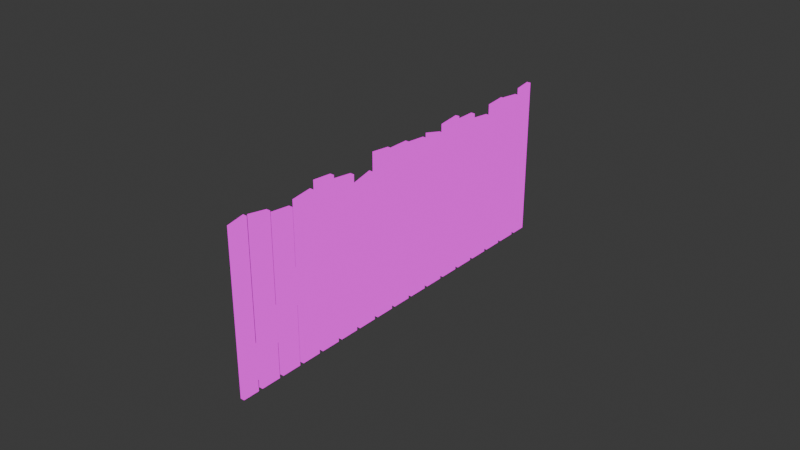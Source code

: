 # Source: fence.blend  (saved by Blender 5.0.119; exported with 4.5.12 LTS)
import bpy
from mathutils import Matrix  # noqa: F401  (used for matrix-valued properties, if any)

bpy.ops.wm.read_factory_settings(use_empty=True)
scene = bpy.context.scene
scene.name = 'Scene'

# ---- collections
col_collection = bpy.data.collections.new('Collection'); scene.collection.children.link(col_collection)

# ---- images (referenced by path relative to the original .blend; pixels are not part of the script)
import os
ASSET_DIR = os.environ.get("B2B_ASSET_DIR", "")  # directory of the original .blend (textures are referenced by path, not embedded)
HERE = os.path.dirname(os.path.abspath(__file__))  # packed textures are extracted next to this script under _unpacked/

def load_image(name, relpath, width, height, colorspace="sRGB"):
    """Load a texture the original file referenced (path relative to the .blend, or extracted next to this script)."""
    p = next((c for c in (os.path.join(HERE, relpath), os.path.join(ASSET_DIR, relpath)) if relpath and os.path.exists(c)), "")
    if p:
        img = bpy.data.images.load(p, check_existing=True)
        img.name = name
    else:  # same state as the original file: an image datablock whose file is absent (Cycles renders it pink)
        img = bpy.data.images.new(name, width, height)
        img.source = "FILE"
        img.filepath = "//" + (relpath or name)
    img.colorspace_settings.name = colorspace
    return img
img_fence_png = load_image('fence.png', 'fence.png', 1024, 1024, 'sRGB')

# ---- materials (node trees are filled in below, after node groups)
mat_fence = bpy.data.materials.new('fence')
mat_fence.alpha_threshold = 0.0
mat_fence.use_backface_culling_lightprobe_volume = False
mat_fence.roughness = 0.5
mat_fence.line_color = (0.0, 0.0, 0.0, 1.0)

# ---- material node trees
mat_fence.use_nodes = True; mat_fence.node_tree.nodes.clear()
_N = mat_fence.node_tree.nodes; _L = mat_fence.node_tree.links
n0 = _N.new('ShaderNodeOutputMaterial'); n0.name = 'Material Output'; n0.location = (200, 100)
n1 = _N.new('ShaderNodeEmission'); n1.name = 'Emission'; n1.location = (-200, 100)
n2 = _N.new('ShaderNodeTexImage'); n2.name = 'Image Texture'; n2.location = (-490, 80)
n2.image = img_fence_png
_L.new(n1.outputs[0], n0.inputs[0])
_L.new(n2.outputs[0], n1.inputs[0])
n0.is_active_output = True

# ---- world
world_world = bpy.data.worlds.new('World'); scene.world = world_world
world_world.use_nodes = True; world_world.node_tree.nodes.clear()
_N = world_world.node_tree.nodes; _L = world_world.node_tree.links
n0 = _N.new('ShaderNodeOutputWorld'); n0.name = 'World Output'; n0.location = (200, 100)
n1 = _N.new('ShaderNodeBackground'); n1.name = 'Background'; n1.location = (-200, 100)
n1.inputs[0].default_value = (0.05088, 0.05088, 0.05088, 1.0)
_L.new(n1.outputs[0], n0.inputs[0])
n0.is_active_output = True
world_world.color = (0.05088, 0.05088, 0.05088)
world_world.sun_shadow_jitter_overblur = 0.0

# ---- meshes
me_fence = bpy.data.meshes.new('fence')
me_fence.from_pydata([(-0.06451, -0.3495, 0.5414), (-0.06451, -0.3495, -1.459), (-0.06451, -0.5995, 0.5414), (-0.06451, -0.5995, -1.459), (-0.01451, -0.5995, -1.459), (-0.01451, -0.5995, 0.5414), (-0.01451, -0.3495, -1.459), (-0.01451, -0.3495, 0.5414), (-0.025, -1.266, -2.752), (-0.025, 0.6501, -2.18), (-0.025, -1.171, -2.939), (-0.025, 0.7092, -2.378), (0.025, 0.7092, -2.378), (0.025, -1.171, -2.939), (0.025, 0.6501, -2.18), (0.025, -1.266, -2.752), (-0.025, -1.295, -2.447), (-0.025, 0.5644, -1.893), (-0.025, -1.263, -2.699), (-0.025, 0.6358, -2.132), (0.025, 0.6358, -2.132), (0.025, -1.263, -2.699), (0.025, 0.5644, -1.893), (0.025, -1.295, -2.447), (-0.025, -1.308, -2.138), (-0.025, 0.4787, -1.605), (-0.025, -1.262, -2.385), (-0.025, 0.5501, -1.845), (0.025, 0.5501, -1.845), (0.025, -1.262, -2.385), (0.025, 0.4787, -1.605), (0.025, -1.308, -2.138), (-0.025, -1.47, -1.873), (-0.025, 0.3929, -1.318), (-0.025, -1.37, -2.104), (-0.025, 0.4644, -1.557), (0.025, 0.4644, -1.557), (0.025, -1.37, -2.104), (0.025, 0.3929, -1.318), (0.025, -1.47, -1.873), (-0.025, -1.609, -1.602), (-0.025, 0.3072, -1.03), (-0.025, -1.557, -1.847), (-0.025, 0.3786, -1.27), (0.025, 0.3786, -1.27), (0.025, -1.557, -1.847), (0.025, 0.3072, -1.03), (0.025, -1.609, -1.602), (-0.025, -1.6, -1.286), (-0.025, 0.2215, -0.7427), (-0.025, -1.557, -1.534), (-0.025, 0.2929, -0.9823), (0.025, 0.2929, -0.9823), (0.025, -1.557, -1.534), (0.025, 0.2215, -0.7427), (0.025, -1.6, -1.286), (-0.02846, -1.615, -0.9772), (-0.025, 0.1357, -0.4552), (-0.025, -1.49, -1.201), (-0.025, 0.2072, -0.6948), (0.025, 0.2072, -0.6948), (0.025, -1.49, -1.201), (0.025, 0.1357, -0.4552), (0.02154, -1.615, -0.9772), (-0.025, -1.867, -0.7392), (-0.025, 0.05001, -0.1677), (-0.025, -1.821, -0.9866), (-0.025, 0.1215, -0.4073), (0.025, 0.1215, -0.4073), (0.025, -1.821, -0.9866), (0.025, 0.05001, -0.1677), (0.025, -1.867, -0.7392), (-0.025, -1.929, -0.4448), (-0.025, -0.03572, 0.1198), (-0.025, -1.858, -0.6844), (-0.025, 0.03572, -0.1198), (0.025, 0.03572, -0.1198), (0.025, -1.858, -0.6844), (0.025, -0.03572, 0.1198), (0.025, -1.929, -0.4448), (-0.025, -1.967, -0.1432), (-0.025, -0.1215, 0.4073), (-0.02841, -1.914, -0.3882), (-0.025, -0.05001, 0.1677), (0.025, -0.05001, 0.1677), (0.02159, -1.914, -0.3882), (0.025, -0.1215, 0.4073), (0.025, -1.967, -0.1432), (-0.025, -2.022, 0.1537), (-0.025, -0.2072, 0.6948), (-0.025, -2.011, -0.1041), (-0.025, -0.1357, 0.4552), (0.025, -0.1357, 0.4552), (0.025, -2.011, -0.1041), (0.025, -0.2072, 0.6948), (0.025, -2.022, 0.1537), (-0.025, -2.21, 0.4107), (-0.025, -0.2929, 0.9823), (-0.03649, -2.105, 0.181), (-0.025, -0.2215, 0.7427), (0.025, -0.2215, 0.7427), (0.01351, -2.105, 0.181), (0.025, -0.2929, 0.9823), (0.025, -2.21, 0.4107), (-0.025, -2.239, 0.7149), (-0.025, -0.3786, 1.27), (-0.025, -2.168, 0.4754), (-0.025, -0.3072, 1.03), (0.025, -0.3072, 1.03), (0.025, -2.168, 0.4754), (0.025, -0.3786, 1.27), (0.025, -2.239, 0.7149), (-0.025, -2.221, 1.033), (-0.025, -0.4644, 1.557), (-0.025, -2.177, 0.7856), (-0.025, -0.3929, 1.318), (0.025, -0.3929, 1.318), (0.025, -2.177, 0.7856), (0.025, -0.4644, 1.557), (0.025, -2.221, 1.033), (-0.025, -2.428, 1.285), (-0.025, -0.5501, 1.845), (-0.025, -2.338, 1.051), (-0.025, -0.4787, 1.605), (0.025, -0.4787, 1.605), (0.025, -2.338, 1.051), (0.025, -0.5501, 1.845), (0.025, -2.428, 1.285), (-0.025, -2.469, 1.585), (-0.025, -0.6358, 2.132), (-0.025, -2.426, 1.338), (-0.025, -0.5644, 1.893), (0.025, -0.5644, 1.893), (0.025, -2.426, 1.338), (0.025, -0.6358, 2.132), (0.025, -2.469, 1.585), (-0.025, -2.624, 1.8), (-0.025, -0.7072, 2.372), (-0.025, -2.542, 1.616), (-0.025, -0.6501, 2.18), (0.025, -0.6501, 2.18), (0.025, -2.542, 1.616), (0.025, -0.7072, 2.372), (0.025, -2.624, 1.8), (0.01027, -1.273, -1.32), (0.01027, 0.4954, -2.255), (0.01027, -1.389, -1.541), (0.01027, 0.3785, -2.476), (0.06027, 0.3785, -2.476), (0.06027, -1.389, -1.541), (0.06027, 0.4954, -2.255), (0.06027, -1.273, -1.32), (0.01027, -0.4453, 1.1), (0.01027, -1.437, -0.6367), (0.01027, -0.6624, 1.224), (0.01027, -1.654, -0.5128), (0.06027, -1.654, -0.5128), (0.06027, -0.6624, 1.224), (0.06027, -1.437, -0.6367), (0.06027, -0.4453, 1.1), (-0.06411, -2.236, 1.91), (-0.06411, -0.4676, 0.9748), (-0.06411, -2.353, 1.689), (-0.06411, -0.5845, 0.7538), (-0.01411, -0.5845, 0.7538), (-0.01411, -2.353, 1.689), (-0.01411, -0.4676, 0.9748), (-0.01411, -2.236, 1.91)], [], [(3, 2, 0, 1), (1, 0, 7, 6), (6, 7, 5, 4), (4, 5, 2, 3), (1, 6, 4, 3), (7, 0, 2, 5), (11, 10, 8, 9), (9, 8, 15, 14), (14, 15, 13, 12), (12, 13, 10, 11), (9, 14, 12, 11), (15, 8, 10, 13), (19, 18, 16, 17), (17, 16, 23, 22), (22, 23, 21, 20), (20, 21, 18, 19), (17, 22, 20, 19), (23, 16, 18, 21), (27, 26, 24, 25), (25, 24, 31, 30), (30, 31, 29, 28), (28, 29, 26, 27), (25, 30, 28, 27), (31, 24, 26, 29), (35, 34, 32, 33), (33, 32, 39, 38), (38, 39, 37, 36), (36, 37, 34, 35), (33, 38, 36, 35), (39, 32, 34, 37), (43, 42, 40, 41), (41, 40, 47, 46), (46, 47, 45, 44), (44, 45, 42, 43), (41, 46, 44, 43), (47, 40, 42, 45), (51, 50, 48, 49), (49, 48, 55, 54), (54, 55, 53, 52), (52, 53, 50, 51), (49, 54, 52, 51), (55, 48, 50, 53), (59, 58, 56, 57), (57, 56, 63, 62), (62, 63, 61, 60), (60, 61, 58, 59), (57, 62, 60, 59), (63, 56, 58, 61), (67, 66, 64, 65), (65, 64, 71, 70), (70, 71, 69, 68), (68, 69, 66, 67), (65, 70, 68, 67), (71, 64, 66, 69), (75, 74, 72, 73), (73, 72, 79, 78), (78, 79, 77, 76), (76, 77, 74, 75), (73, 78, 76, 75), (79, 72, 74, 77), (83, 82, 80, 81), (81, 80, 87, 86), (86, 87, 85, 84), (84, 85, 82, 83), (81, 86, 84, 83), (87, 80, 82, 85), (91, 90, 88, 89), (89, 88, 95, 94), (94, 95, 93, 92), (92, 93, 90, 91), (89, 94, 92, 91), (95, 88, 90, 93), (99, 98, 96, 97), (97, 96, 103, 102), (102, 103, 101, 100), (100, 101, 98, 99), (97, 102, 100, 99), (103, 96, 98, 101), (107, 106, 104, 105), (105, 104, 111, 110), (110, 111, 109, 108), (108, 109, 106, 107), (105, 110, 108, 107), (111, 104, 106, 109), (115, 114, 112, 113), (113, 112, 119, 118), (118, 119, 117, 116), (116, 117, 114, 115), (113, 118, 116, 115), (119, 112, 114, 117), (123, 122, 120, 121), (121, 120, 127, 126), (126, 127, 125, 124), (124, 125, 122, 123), (121, 126, 124, 123), (127, 120, 122, 125), (131, 130, 128, 129), (129, 128, 135, 134), (134, 135, 133, 132), (132, 133, 130, 131), (129, 134, 132, 131), (135, 128, 130, 133), (139, 138, 136, 137), (137, 136, 143, 142), (142, 143, 141, 140), (140, 141, 138, 139), (137, 142, 140, 139), (143, 136, 138, 141), (147, 146, 144, 145), (145, 144, 151, 150), (150, 151, 149, 148), (148, 149, 146, 147), (145, 150, 148, 147), (151, 144, 146, 149), (155, 154, 152, 153), (153, 152, 159, 158), (158, 159, 157, 156), (156, 157, 154, 155), (153, 158, 156, 155), (159, 152, 154, 157), (163, 162, 160, 161), (161, 160, 167, 166), (166, 167, 165, 164), (164, 165, 162, 163), (161, 166, 164, 163), (167, 160, 162, 165)])
me_fence.polygons.foreach_set('use_smooth', [True] * 126)
_uv = me_fence.uv_layers.new(name='UVMap')
_uv.uv.foreach_set('vector', [0.126, 0.8888, 0.126, 0.8888, 0.126, 0.8888, 0.126, 0.8888, 0.126, 0.8888, 0.126, 0.8888, 0.126, 0.8888, 0.126, 0.8888, 0.126, 0.8888, 0.126, 0.8888, 0.126, 0.8888, 0.126, 0.8888, 0.126, 0.8888, 0.126, 0.8888, 0.126, 0.8888, 0.126, 0.8888, 0.126, 0.8888, 0.126, 0.8888, 0.126, 0.8888, 0.126, 0.8888, 0.126, 0.8888, 0.126, 0.8888, 0.126, 0.8888, 0.126, 0.8888, 0.126, 0.8888, 0.126, 0.8888, 0.126, 0.8888, 0.126, 0.8888, 0.126, 0.8888, 0.126, 0.8888, 0.126, 0.8888, 0.126, 0.8888, 0.126, 0.8888, 0.126, 0.8888, 0.126, 0.8888, 0.126, 0.8888, 0.126, 0.8888, 0.126, 0.8888, 0.126, 0.8888, 0.126, 0.8888, 0.126, 0.8888, 0.126, 0.8888, 0.126, 0.8888, 0.126, 0.8888, 0.126, 0.8888, 0.126, 0.8888, 0.126, 0.8888, 0.126, 0.8888, 0.126, 0.8888, 0.126, 0.8888, 0.126, 0.8888, 0.126, 0.8888, 0.126, 0.8888, 0.126, 0.8888, 0.126, 0.8888, 0.126, 0.8888, 0.126, 0.8888, 0.126, 0.8888, 0.126, 0.8888, 0.126, 0.8888, 0.126, 0.8888, 0.126, 0.8888, 0.126, 0.8888, 0.126, 0.8888, 0.126, 0.8888, 0.126, 0.8888, 0.126, 0.8888, 0.126, 0.8888, 0.126, 0.8888, 0.126, 0.8888, 0.126, 0.8888, 0.126, 0.8888, 0.126, 0.8888, 0.126, 0.8888, 0.126, 0.8888, 0.126, 0.8888, 0.126, 0.8888, 0.126, 0.8888, 0.126, 0.8888, 0.126, 0.8888, 0.126, 0.8888, 0.126, 0.8888, 0.126, 0.8888, 0.126, 0.8888, 0.126, 0.8888, 0.126, 0.8888, 0.126, 0.8888, 0.126, 0.8888, 0.126, 0.8888, 0.126, 0.8888, 0.126, 0.8888, 0.126, 0.8888, 0.126, 0.8888, 0.126, 0.8888, 0.126, 0.8888, 0.126, 0.8888, 0.126, 0.8888, 0.126, 0.8888, 0.126, 0.8888, 0.126, 0.8888, 0.126, 0.8888, 0.126, 0.8888, 0.126, 0.8888, 0.126, 0.8888, 0.126, 0.8888, 0.126, 0.8888, 0.126, 0.8888, 0.126, 0.8888, 0.126, 0.8888, 0.126, 0.8888, 0.126, 0.8888, 0.126, 0.8888, 0.126, 0.8888, 0.126, 0.8888, 0.126, 0.8888, 0.126, 0.8888, 0.126, 0.8888, 0.126, 0.8888, 0.126, 0.8888, 0.126, 0.8888, 0.126, 0.8888, 0.126, 0.8888, 0.126, 0.8888, 0.126, 0.8888, 0.126, 0.8888, 0.126, 0.8888, 0.126, 0.8888, 0.126, 0.8888, 0.126, 0.8888, 0.126, 0.8888, 0.126, 0.8888, 0.126, 0.8888, 0.126, 0.8888, 0.126, 0.8888, 0.126, 0.8888, 0.126, 0.8888, 0.126, 0.8888, 0.126, 0.8888, 0.126, 0.8888, 0.126, 0.8888, 0.126, 0.8888, 0.126, 0.8888, 0.126, 0.8888, 0.126, 0.8888, 0.126, 0.8888, 0.126, 0.8888, 0.126, 0.8888, 0.126, 0.8888, 0.126, 0.8888, 0.126, 0.8888, 0.126, 0.8888, 0.126, 0.8888, 0.126, 0.8888, 0.126, 0.8888, 0.126, 0.8888, 0.126, 0.8888, 0.126, 0.8888, 0.126, 0.8888, 0.126, 0.8888, 0.126, 0.8888, 0.126, 0.8888, 0.126, 0.8888, 0.126, 0.8888, 0.126, 0.8888, 0.126, 0.8888, 0.126, 0.8888, 0.126, 0.8888, 0.126, 0.8888, 0.126, 0.8888, 0.126, 0.8888, 0.126, 0.8888, 0.126, 0.8888, 0.126, 0.8888, 0.126, 0.8888, 0.126, 0.8888, 0.126, 0.8888, 0.126, 0.8888, 0.126, 0.8888, 0.126, 0.8888, 0.126, 0.8888, 0.126, 0.8888, 0.126, 0.8888, 0.126, 0.8888, 0.126, 0.8888, 0.126, 0.8888, 0.126, 0.8888, 0.126, 0.8888, 0.126, 0.8888, 0.126, 0.8888, 0.126, 0.8888, 0.126, 0.8888, 0.126, 0.8888, 0.126, 0.8888, 0.126, 0.8888, 0.126, 0.8888, 0.126, 0.8888, 0.126, 0.8888, 0.126, 0.8888, 0.126, 0.8888, 0.126, 0.8888, 0.126, 0.8888, 0.126, 0.8888, 0.126, 0.8888, 0.126, 0.8888, 0.126, 0.8888, 0.126, 0.8888, 0.126, 0.8888, 0.126, 0.8888, 0.126, 0.8888, 0.126, 0.8888, 0.126, 0.8888, 0.126, 0.8888, 0.126, 0.8888, 0.126, 0.8888, 0.126, 0.8888, 0.126, 0.8888, 0.126, 0.8888, 0.126, 0.8888, 0.126, 0.8888, 0.126, 0.8888, 0.126, 0.8888, 0.126, 0.8888, 0.126, 0.8888, 0.126, 0.8888, 0.126, 0.8888, 0.126, 0.8888, 0.126, 0.8888, 0.126, 0.8888, 0.126, 0.8888, 0.126, 0.8888, 0.126, 0.8888, 0.126, 0.8888, 0.126, 0.8888, 0.126, 0.8888, 0.126, 0.8888, 0.126, 0.8888, 0.126, 0.8888, 0.126, 0.8888, 0.126, 0.8888, 0.126, 0.8888, 0.126, 0.8888, 0.126, 0.8888, 0.126, 0.8888, 0.126, 0.8888, 0.126, 0.8888, 0.126, 0.8888, 0.126, 0.8888, 0.126, 0.8888, 0.126, 0.8888, 0.126, 0.8888, 0.126, 0.8888, 0.126, 0.8888, 0.126, 0.8888, 0.126, 0.8888, 0.126, 0.8888, 0.126, 0.8888, 0.126, 0.8888, 0.126, 0.8888, 0.126, 0.8888, 0.126, 0.8888, 0.126, 0.8888, 0.126, 0.8888, 0.126, 0.8888, 0.126, 0.8888, 0.126, 0.8888, 0.126, 0.8888, 0.126, 0.8888, 0.126, 0.8888, 0.126, 0.8888, 0.126, 0.8888, 0.126, 0.8888, 0.126, 0.8888, 0.126, 0.8888, 0.126, 0.8888, 0.126, 0.8888, 0.126, 0.8888, 0.126, 0.8888, 0.126, 0.8888, 0.126, 0.8888, 0.126, 0.8888, 0.126, 0.8888, 0.126, 0.8888, 0.126, 0.8888, 0.126, 0.8888, 0.126, 0.8888, 0.126, 0.8888, 0.126, 0.8888, 0.126, 0.8888, 0.126, 0.8888, 0.126, 0.8888, 0.126, 0.8888, 0.126, 0.8888, 0.126, 0.8888, 0.126, 0.8888, 0.126, 0.8888, 0.126, 0.8888, 0.126, 0.8888, 0.126, 0.8888, 0.126, 0.8888, 0.126, 0.8888, 0.126, 0.8888, 0.126, 0.8888, 0.126, 0.8888, 0.126, 0.8888, 0.126, 0.8888, 0.126, 0.8888, 0.126, 0.8888, 0.126, 0.8888, 0.126, 0.8888, 0.126, 0.8888, 0.126, 0.8888, 0.126, 0.8888, 0.126, 0.8888, 0.126, 0.8888, 0.126, 0.8888, 0.126, 0.8888, 0.126, 0.8888, 0.126, 0.8888, 0.126, 0.8888, 0.126, 0.8888, 0.126, 0.8888, 0.126, 0.8888, 0.126, 0.8888, 0.126, 0.8888, 0.126, 0.8888, 0.126, 0.8888, 0.126, 0.8888, 0.126, 0.8888, 0.126, 0.8888, 0.126, 0.8888, 0.126, 0.8888, 0.126, 0.8888, 0.126, 0.8888, 0.126, 0.8888, 0.126, 0.8888, 0.126, 0.8888, 0.126, 0.8888, 0.126, 0.8888, 0.126, 0.8888, 0.126, 0.8888, 0.126, 0.8888, 0.126, 0.8888, 0.126, 0.8888, 0.126, 0.8888, 0.126, 0.8888, 0.126, 0.8888, 0.126, 0.8888, 0.126, 0.8888, 0.126, 0.8888, 0.126, 0.8888, 0.126, 0.8888, 0.126, 0.8888, 0.126, 0.8888, 0.126, 0.8888, 0.126, 0.8888, 0.126, 0.8888, 0.126, 0.8888, 0.126, 0.8888, 0.126, 0.8888, 0.126, 0.8888, 0.126, 0.8888, 0.126, 0.8888, 0.126, 0.8888, 0.126, 0.8888, 0.126, 0.8888, 0.126, 0.8888, 0.126, 0.8888, 0.126, 0.8888, 0.126, 0.8888, 0.126, 0.8888, 0.126, 0.8888, 0.126, 0.8888, 0.126, 0.8888, 0.126, 0.8888, 0.126, 0.8888, 0.126, 0.8888, 0.126, 0.8888, 0.126, 0.8888, 0.126, 0.8888, 0.126, 0.8888, 0.126, 0.8888, 0.126, 0.8888, 0.126, 0.8888, 0.126, 0.8888, 0.126, 0.8888, 0.126, 0.8888, 0.126, 0.8888, 0.126, 0.8888, 0.126, 0.8888, 0.126, 0.8888, 0.126, 0.8888, 0.126, 0.8888, 0.126, 0.8888, 0.126, 0.8888, 0.126, 0.8888, 0.126, 0.8888, 0.126, 0.8888, 0.126, 0.8888, 0.126, 0.8888, 0.126, 0.8888, 0.126, 0.8888, 0.126, 0.8888, 0.126, 0.8888, 0.126, 0.8888, 0.126, 0.8888, 0.126, 0.8888, 0.126, 0.8888, 0.126, 0.8888, 0.126, 0.8888, 0.126, 0.8888, 0.126, 0.8888, 0.126, 0.8888, 0.126, 0.8888, 0.126, 0.8888, 0.126, 0.8888, 0.126, 0.8888, 0.126, 0.8888, 0.126, 0.8888, 0.126, 0.8888, 0.126, 0.8888, 0.126, 0.8888, 0.126, 0.8888, 0.126, 0.8888, 0.126, 0.8888, 0.126, 0.8888, 0.126, 0.8888, 0.126, 0.8888, 0.126, 0.8888, 0.126, 0.8888, 0.126, 0.8888, 0.126, 0.8888, 0.126, 0.8888, 0.126, 0.8888, 0.126, 0.8888, 0.126, 0.8888, 0.126, 0.8888, 0.126, 0.8888, 0.126, 0.8888, 0.126, 0.8888, 0.126, 0.8888, 0.126, 0.8888, 0.126, 0.8888, 0.126, 0.8888, 0.126, 0.8888, 0.126, 0.8888, 0.126, 0.8888, 0.126, 0.8888, 0.126, 0.8888, 0.126, 0.8888, 0.126, 0.8888, 0.126, 0.8888, 0.126, 0.8888, 0.126, 0.8888, 0.126, 0.8888, 0.126, 0.8888, 0.126, 0.8888, 0.126, 0.8888, 0.126, 0.8888, 0.126, 0.8888, 0.126, 0.8888, 0.126, 0.8888, 0.126, 0.8888, 0.126, 0.8888, 0.126, 0.8888, 0.126, 0.8888, 0.126, 0.8888, 0.126, 0.8888, 0.126, 0.8888, 0.126, 0.8888, 0.126, 0.8888, 0.126, 0.8888, 0.126, 0.8888, 0.126, 0.8888, 0.126, 0.8888, 0.126, 0.8888, 0.126, 0.8888, 0.126, 0.8888, 0.126, 0.8888, 0.126, 0.8888, 0.126, 0.8888, 0.126, 0.8888, 0.126, 0.8888, 0.126, 0.8888, 0.126, 0.8888, 0.126, 0.8888, 0.126, 0.8888, 0.126, 0.8888, 0.126, 0.8888, 0.126, 0.8888, 0.126, 0.8888, 0.126, 0.8888, 0.126, 0.8888, 0.126, 0.8888, 0.126, 0.8888, 0.126, 0.8888, 0.126, 0.8888, 0.126, 0.8888, 0.126, 0.8888, 0.126, 0.8888, 0.126, 0.8888, 0.126, 0.8888, 0.126, 0.8888, 0.126, 0.8888, 0.126, 0.8888])
me_fence.materials.append(mat_fence)
me_fence.update()

# ---- objects
ob_fence = bpy.data.objects.new('fence', me_fence)

# ---- transforms, parenting, visibility, modifiers, constraints
ob_fence.location = (3.725e-09, 0.0, 0.0)
ob_fence.rotation_euler = (-1.861, -0.0, 0.0)

# ---- collection membership
col_collection.objects.link(ob_fence)

# ---- scene / render settings (as saved in the file)
scene.frame_start = 1; scene.frame_end = 250; scene.frame_set(1)
scene.render.engine = 'BLENDER_EEVEE_NEXT'
scene.render.bake_bias = 0.0
scene.render.bake_samples = 0
scene.cycles.sampling_pattern = 'TABULATED_SOBOL'
scene.eevee.use_volume_custom_range = False
bpy.context.view_layer.update()

# ---- added for rendering (the .blend has no active camera): camera
cam_auto = bpy.data.cameras.new('AutoCamera')
cam_auto.lens = 50.0
cam_auto.sensor_width = 36.0
cam_auto.clip_end = 1000.0
ob_auto_camera = bpy.data.objects.new('AutoCamera', cam_auto)
scene.collection.objects.link(ob_auto_camera)
ob_auto_camera.location = (7.08746, -8.50577, 6.6701)
ob_auto_camera.rotation_euler = (1.09748, -7.21219e-08, 0.694738)
scene.camera = ob_auto_camera
bpy.context.view_layer.update()
